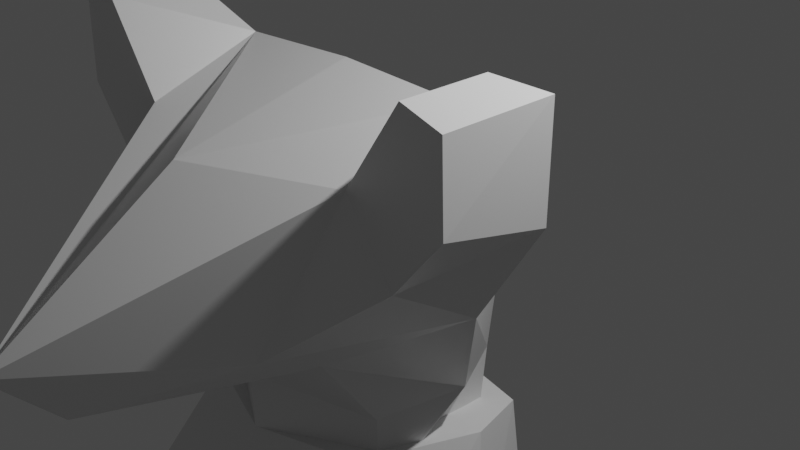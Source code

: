 # Source: Sable.17.05.21.blend  (saved by Blender 2.92.15; exported with 4.5.12 LTS)
import bpy
from mathutils import Matrix  # noqa: F401  (used for matrix-valued properties, if any)

bpy.ops.wm.read_factory_settings(use_empty=True)
scene = bpy.context.scene
scene.name = 'Scene'

# ---- collections
col_collection = bpy.data.collections.new('Collection'); scene.collection.children.link(col_collection)

# ---- materials (node trees are filled in below, after node groups)
mat_material = bpy.data.materials.new('Material')
mat_material.alpha_threshold = 0.0
mat_material.use_transparent_shadow = False
mat_material.line_color = (0.0, 0.0, 0.0, 1.0)

# ---- material node trees
mat_material.use_nodes = True; mat_material.node_tree.nodes.clear()
_N = mat_material.node_tree.nodes; _L = mat_material.node_tree.links
n0 = _N.new('ShaderNodeOutputMaterial'); n0.name = 'Material Output'; n0.location = (300, 300)
n1 = _N.new('ShaderNodeBsdfPrincipled'); n1.name = 'Principled BSDF'; n1.location = (10, 300)
n1.distribution = 'GGX'
n1.subsurface_method = 'BURLEY'
n1.inputs[2].default_value = 0.4
n1.inputs[3].default_value = 1.45
n1.inputs[27].default_value = (0.0, 0.0, 0.0, 1.0)
n1.inputs[28].default_value = 1.0
_L.new(n1.outputs[0], n0.inputs[0])
n0.is_active_output = True

# ---- world
world_world = bpy.data.worlds.new('World'); scene.world = world_world
world_world.use_nodes = True; world_world.node_tree.nodes.clear()
_N = world_world.node_tree.nodes; _L = world_world.node_tree.links
n0 = _N.new('ShaderNodeOutputWorld'); n0.name = 'World Output'; n0.location = (300, 300)
n1 = _N.new('ShaderNodeBackground'); n1.name = 'Background'; n1.location = (10, 300)
n1.inputs[0].default_value = (0.05088, 0.05088, 0.05088, 1.0)
_L.new(n1.outputs[0], n0.inputs[0])
n0.is_active_output = True
world_world.color = (0.05088, 0.05088, 0.05088)
world_world.use_sun_shadow = False
world_world.sun_shadow_jitter_overblur = 0.0

# ---- cameras
cam_camera = bpy.data.cameras.new('Camera')
cam_camera.clip_end = 100.0
cam_camera.ortho_scale = 7.314

# ---- lights
light_light = bpy.data.lights.new('Light', 'POINT')
light_light.transmission_factor = 0.0
light_light.energy = 1000.0
light_light.shadow_soft_size = 0.1
light_light.shadow_maximum_resolution = 0.006
light_light.use_absolute_resolution = True

# ---- meshes
me_cube = bpy.data.meshes.new('Cube')
me_cube.from_pydata([(0.0, -0.6563, 1.573), (0.0, -1.943, -1.242), (0.0, -4.426, -0.1632), (0.0, -3.769, -0.866), (-1.969, -0.9326, 1.976), (-1.949, -0.9395, -0.2015), (-1.969, -1.856, 1.976), (-1.907, -1.865, 0.3693), (-1.364, -1.856, 1.079), (-1.364, -0.6563, 1.514), (-2.405, -1.856, 1.847), (-2.405, -0.6563, 1.847), (-2.409, -0.6622, 0.724), (-2.433, -1.856, 1.016), (-1.001, -1.871, -0.7246), (-1.001, -2.552, -0.3957), (-1.355, -0.4077, -1.445), (0.0, -1.917, -1.695), (0.0, 0.5269, -1.438), (-1.019, 0.2642, -1.438), (-1.073, -1.292, -1.548), (0.0, -2.536, 1.115), (0.0, 0.5631, -0.03764), (0.0, -1.917, -2.591), (0.0, 0.3371, -2.334), (-1.003, 0.185, -2.334), (-1.073, -1.292, -2.444), (-1.369, 0.1983, 1.123), (0.0, -0.03002, 1.116)], [], [(9, 4, 6, 8), (3, 2, 8, 7, 15), (10, 6, 4, 11), (14, 1, 3, 15), (5, 12, 11, 4, 9), (0, 9, 8, 2, 21), (13, 10, 11, 12), (7, 13, 12, 5), (5, 14, 15, 7), (14, 5, 16, 20), (19, 18, 24, 25), (9, 0, 28, 27), (1, 14, 20, 17), (7, 8, 6, 10, 13), (25, 24, 23, 26), (17, 20, 26, 23), (27, 28, 22, 18, 19, 16, 5, 9), (20, 16, 19, 25, 26)])
_uv = me_cube.uv_layers.new(name='UVMap')
_uv.uv.foreach_set('vector', [0.75, 0.5, 0.875, 0.5, 0.875, 0.75, 0.75, 0.75, 0.375, 0.75, 0.625, 0.75, 0.625, 0.875, 0.375, 1.0, 0.375, 0.875, 0.5, 0.0, 0.625, 0.0, 0.625, 0.25, 0.5, 0.25, 0.25, 0.5, 0.375, 0.5, 0.375, 0.75, 0.25, 0.75, 0.375, 0.25, 0.4375, 0.25, 0.5, 0.25, 0.625, 0.25, 0.625, 0.375, 0.625, 0.5, 0.75, 0.5, 0.75, 0.75, 0.625, 0.75, 0.625, 0.625, 0.4375, 0.0, 0.5, 0.0, 0.5, 0.25, 0.4375, 0.25, 0.375, 0.0, 0.4375, 0.0, 0.4375, 0.25, 0.375, 0.25, 0.125, 0.5, 0.25, 0.5, 0.25, 0.75, 0.125, 0.75, 0.25, 0.5, 0.125, 0.5, 0.125, 0.5, 0.25, 0.5, 0.75, 0.5, 0.625, 0.5, 0.625, 0.5, 0.75, 0.5, 0.75, 0.5, 0.625, 0.5, 0.625, 0.5, 0.75, 0.5, 0.375, 0.5, 0.25, 0.5, 0.25, 0.5, 0.375, 0.5, 0.375, 1.0, 0.625, 0.875, 0.625, 1.0, 0.5, 1.0, 0.4375, 1.0, 0.625, 0.375, 0.625, 0.5, 0.375, 0.5, 0.375, 0.375, 0.375, 0.5, 0.25, 0.5, 0.25, 0.5, 0.375, 0.5, 0.75, 0.5, 0.625, 0.5, 0.625, 0.5, 0.625, 0.5, 0.625, 0.375, 0.375, 0.25, 0.375, 0.25, 0.625, 0.375, 0.25, 0.5, 0.375, 0.25, 0.625, 0.375, 0.625, 0.375, 0.25, 0.5])
me_cube.materials.append(mat_material)
me_cube.use_remesh_preserve_volume = False
me_cube.use_remesh_preserve_attributes = False
me_cube.use_mirror_vertex_groups = False
me_cube.update()
me_cube_001 = bpy.data.meshes.new('Cube.001')
me_cube_001.from_pydata([(-1.459, -2.354, -1.0), (-0.9219, -1.545, 0.7023), (-1.33, 0.4064, -1.375), (-1.052, 0.4389, 0.5116), (0.0, -2.816, -1.0), (0.0, -1.913, 0.7023), (0.0, 0.8191, -1.0), (0.0, 0.6869, 0.5116), (-1.222, 0.3057, -3.287), (-1.206, -2.298, -3.262), (0.0, 0.549, -3.262), (0.0, -2.816, -3.262), (0.0, -2.816, -3.262), (-0.9284, 0.3325, -5.435), (-0.9884, -2.062, -5.385), (0.0, 0.678, -5.442), (0.0, -2.291, -5.518), (-1.239, -0.2941, 0.607), (-1.681, -0.8398, -1.0), (-1.444, -1.25, -3.485), (-1.26, -0.8045, -5.474)], [], [(0, 1, 17, 18), (2, 3, 7, 6), (4, 5, 1, 0), (4, 0, 9, 11), (7, 3, 17, 1, 5), (2, 6, 10, 8), (0, 18, 19, 9), (13, 20, 19, 8), (13, 15, 16, 14, 20), (18, 17, 3, 2), (9, 14, 16, 12, 11), (19, 18, 2, 8), (19, 20, 14, 9), (8, 10, 15, 13)])
_uv = me_cube_001.uv_layers.new(name='UVMap')
_uv.uv.foreach_set('vector', [0.375, 0.0, 0.625, 0.0, 0.625, 0.125, 0.375, 0.125, 0.375, 0.25, 0.625, 0.25, 0.625, 0.5, 0.375, 0.5, 0.375, 0.75, 0.625, 0.75, 0.625, 1.0, 0.375, 1.0, 0.375, 0.75, 0.375, 1.0, 0.375, 1.0, 0.375, 0.75, 0.625, 0.5, 0.875, 0.5, 0.875, 0.625, 0.875, 0.75, 0.625, 0.75, 0.375, 0.25, 0.375, 0.5, 0.375, 0.5, 0.375, 0.25, 0.375, 0.0, 0.375, 0.125, 0.375, 0.125, 0.375, 0.0, 0.375, 0.25, 0.375, 0.625, 0.375, 0.125, 0.375, 0.25, 0.125, 0.5, 0.375, 0.5, 0.375, 0.75, 0.125, 0.75, 0.125, 0.625, 0.375, 0.125, 0.625, 0.125, 0.625, 0.25, 0.375, 0.25, 0.375, 0.0, 0.375, 1.0, 0.375, 0.75, 0.375, 0.75, 0.375, 0.75, 0.375, 0.125, 0.375, 0.125, 0.375, 0.25, 0.375, 0.25, 0.375, 0.125, 0.375, 0.625, 0.375, 1.0, 0.375, 0.0, 0.375, 0.25, 0.375, 0.5, 0.375, 0.5, 0.375, 0.25])
me_cube_001.use_remesh_fix_poles = True
me_cube_001.use_remesh_preserve_attributes = False
me_cube_001.use_mirror_vertex_groups = False
me_cube_001.update()
me_cube_002 = bpy.data.meshes.new('Cube.002')
me_cube_002.from_pydata([(-0.9919, -1.255, -0.8971), (-0.7167, -0.6872, 0.9841), (-0.9919, 1.08, -0.8971), (-0.7167, 1.297, 0.9841), (0.9919, -1.255, -0.8971), (0.477, -0.5694, 1.168), (0.9919, 1.08, -0.8971), (0.5999, 1.297, 1.168), (-0.791, 0.984, -3.042), (-0.791, -0.6628, -3.042), (0.791, 0.984, -3.042), (0.791, -0.6628, -3.042), (-0.5128, 0.9651, -4.901), (-0.5128, 0.06064, -4.877), (0.5128, 0.9651, -4.901), (0.5128, 0.06064, -4.877), (-0.6931, 1.054, -6.516), (-0.9961, -0.04596, -6.577), (0.5491, 1.077, -6.515), (0.9961, -0.04577, -6.577), (-1.0, -1.813, -6.0), (1.0, -1.813, -6.0), (-1.0, -1.65, -6.552), (1.0, -1.65, -6.552), (-0.7725, -1.379, -5.599), (0.7725, -1.379, -5.599)], [], [(0, 1, 3, 2), (2, 3, 7, 6), (6, 7, 5, 4), (4, 5, 1, 0), (4, 0, 9, 11), (7, 3, 1, 5), (10, 11, 15, 14), (2, 6, 10, 8), (0, 2, 8, 9), (6, 4, 11, 10), (25, 24, 20, 21), (9, 8, 12, 13), (11, 9, 13, 15), (8, 10, 14, 12), (16, 18, 19, 17), (12, 14, 18, 16), (14, 15, 19, 18), (13, 12, 16, 17), (21, 20, 22, 23), (13, 17, 22, 20, 24), (19, 15, 25, 21, 23), (17, 19, 23, 22), (15, 13, 24, 25)])
_uv = me_cube_002.uv_layers.new(name='UVMap')
_uv.uv.foreach_set('vector', [0.375, 0.0, 0.625, 0.0, 0.625, 0.25, 0.375, 0.25, 0.375, 0.25, 0.625, 0.25, 0.625, 0.5, 0.375, 0.5, 0.375, 0.5, 0.625, 0.5, 0.625, 0.75, 0.375, 0.75, 0.375, 0.75, 0.625, 0.75, 0.625, 1.0, 0.375, 1.0, 0.375, 0.75, 0.375, 1.0, 0.375, 1.0, 0.375, 0.75, 0.625, 0.5, 0.875, 0.5, 0.875, 0.75, 0.625, 0.75, 0.375, 0.5, 0.375, 0.75, 0.375, 0.75, 0.375, 0.5, 0.375, 0.25, 0.375, 0.5, 0.375, 0.5, 0.375, 0.25, 0.375, 0.0, 0.375, 0.25, 0.375, 0.25, 0.375, 0.0, 0.375, 0.5, 0.375, 0.75, 0.375, 0.75, 0.375, 0.5, 0.375, 0.75, 0.375, 1.0, 0.375, 1.0, 0.375, 0.75, 0.375, 0.0, 0.375, 0.25, 0.375, 0.25, 0.375, 0.0, 0.375, 0.75, 0.375, 1.0, 0.375, 1.0, 0.375, 0.75, 0.375, 0.25, 0.375, 0.5, 0.375, 0.5, 0.375, 0.25, 0.125, 0.5, 0.375, 0.5, 0.375, 0.75, 0.125, 0.75, 0.375, 0.25, 0.375, 0.5, 0.375, 0.5, 0.375, 0.25, 0.375, 0.5, 0.375, 0.75, 0.375, 0.75, 0.375, 0.5, 0.375, 0.0, 0.375, 0.25, 0.375, 0.25, 0.375, 0.0, 0.375, 0.75, 0.375, 1.0, 0.375, 1.0, 0.375, 0.75, 0.375, 0.0, 0.375, 0.0, 0.375, 0.0, 0.375, 0.0, 0.375, 0.0, 0.375, 0.75, 0.375, 0.75, 0.375, 0.75, 0.375, 0.75, 0.375, 0.75, 0.125, 0.75, 0.375, 0.75, 0.375, 0.75, 0.125, 0.75, 0.375, 0.75, 0.375, 1.0, 0.375, 1.0, 0.375, 0.75])
me_cube_002.use_remesh_fix_poles = True
me_cube_002.use_remesh_preserve_attributes = False
me_cube_002.use_mirror_vertex_groups = False
me_cube_002.update()
me_cube_004 = bpy.data.meshes.new('Cube.004')
me_cube_004.from_pydata([(-0.8861, -1.057, -0.909), (-1.036, -0.1714, 0.4854), (-0.8385, 0.2318, -2.178), (-1.0, 0.6548, 1.944), (0.893, -1.057, -0.909), (1.046, -0.1714, 0.4854), (0.8447, 0.2318, -2.178), (1.0, 0.6548, 1.944), (-0.6873, 0.9302, -0.4712), (0.6981, 0.9302, -0.4712), (-0.7558, -0.3763, -3.91), (-0.7392, -2.423, -4.059), (0.7561, -0.3768, -3.909), (0.7425, -2.423, -4.059), (-0.3854, -1.056, -7.064), (-0.6839, -2.512, -5.125), (0.3854, -1.056, -7.064), (0.6855, -2.512, -5.125), (0.7628, -0.3132, -5.052), (-0.7597, -0.3132, -5.052), (-1.0, 0.2205, 1.918), (1.0, 0.2205, 1.918), (-0.7589, -1.892, -2.538), (0.7418, -1.874, -2.541), (0.8073, -0.01522, -3.085), (-0.8243, 0.003013, -3.093), (-1.092, -0.3105, -1.384), (1.111, -0.3105, -1.384), (-1.063, -1.668, -4.177), (1.083, -1.668, -4.177), (0.989, 0.4427, 0.09238), (-1.073, -0.9315, -2.842), (-0.9696, 0.4427, 0.09238), (-0.9161, -1.438, -5.524), (0.9353, -1.436, -5.524), (1.097, -0.9743, -2.75), (0.000145, -0.118, -3.733), (-0.008482, 0.2524, -2.913), (0.001519, -0.05472, -4.876), (0.0054, 1.189, -0.2949), (0.0, -0.7896, -7.793), (0.0, 0.9133, 2.121), (0.003098, 0.4903, -2.002)], [], [(0, 1, 32, 26), (8, 3, 41, 39), (6, 9, 30, 27), (4, 5, 1, 0), (23, 22, 11, 13), (21, 20, 1, 5), (2, 8, 39, 42), (19, 38, 40, 14), (25, 37, 36, 10), (31, 25, 10, 28), (14, 40, 16, 17, 15), (12, 29, 34, 18), (11, 28, 33, 15), (13, 11, 15, 17), (10, 36, 38, 19), (7, 41, 3, 20, 21), (27, 30, 5, 4), (26, 2, 25, 31), (2, 42, 37, 25), (4, 0, 22, 23), (0, 26, 31, 22), (27, 4, 23, 35), (26, 32, 8, 2), (22, 31, 28, 11), (8, 32, 1, 20, 3), (27, 35, 24, 6), (5, 30, 9, 7, 21), (15, 33, 14), (18, 34, 16), (33, 28, 10, 19), (14, 33, 19), (16, 34, 17), (34, 29, 13, 17), (35, 23, 13, 29), (24, 35, 29, 12), (42, 39, 9, 6), (40, 38, 18, 16), (38, 36, 12, 18), (37, 42, 6, 24), (36, 37, 24, 12), (39, 41, 7, 9)])
_uv = me_cube_004.uv_layers.new(name='UVMap')
_uv.uv.foreach_set('vector', [0.375, 0.0, 0.625, 0.0, 0.5625, 0.125, 0.375, 0.125, 0.5, 0.25, 0.625, 0.25, 0.625, 0.375, 0.5, 0.375, 0.375, 0.5, 0.5, 0.5, 0.5625, 0.625, 0.375, 0.625, 0.375, 0.75, 0.625, 0.75, 0.625, 1.0, 0.375, 1.0, 0.375, 0.75, 0.375, 1.0, 0.375, 1.0, 0.375, 0.75, 0.625, 0.625, 0.875, 0.625, 0.875, 0.75, 0.625, 0.75, 0.375, 0.25, 0.5, 0.25, 0.5, 0.375, 0.375, 0.375, 0.375, 0.25, 0.375, 0.375, 0.375, 0.375, 0.375, 0.25, 0.375, 0.25, 0.375, 0.375, 0.375, 0.375, 0.375, 0.25, 0.375, 0.125, 0.375, 0.25, 0.375, 0.25, 0.375, 0.125, 0.125, 0.5, 0.25, 0.5, 0.375, 0.5, 0.375, 0.75, 0.125, 0.75, 0.375, 0.5, 0.375, 0.625, 0.375, 0.619, 0.375, 0.5, 0.375, 0.0, 0.375, 0.125, 0.375, 0.1308, 0.375, 0.0, 0.375, 0.75, 0.375, 1.0, 0.375, 1.0, 0.375, 0.75, 0.375, 0.25, 0.375, 0.375, 0.375, 0.375, 0.375, 0.25, 0.625, 0.5, 0.75, 0.5, 0.875, 0.5, 0.875, 0.625, 0.625, 0.625, 0.375, 0.625, 0.5625, 0.625, 0.625, 0.75, 0.375, 0.75, 0.375, 0.125, 0.375, 0.25, 0.375, 0.25, 0.375, 0.125, 0.375, 0.25, 0.375, 0.375, 0.375, 0.375, 0.375, 0.25, 0.375, 0.75, 0.375, 1.0, 0.375, 1.0, 0.375, 0.75, 0.375, 0.0, 0.375, 0.125, 0.375, 0.125, 0.375, 0.0, 0.375, 0.625, 0.375, 0.75, 0.375, 0.75, 0.375, 0.625, 0.375, 0.125, 0.5625, 0.125, 0.5, 0.25, 0.375, 0.25, 0.375, 0.0, 0.375, 0.125, 0.375, 0.125, 0.375, 0.0, 0.5, 0.25, 0.5625, 0.125, 0.625, 0.0, 0.625, 0.125, 0.625, 0.25, 0.375, 0.625, 0.375, 0.625, 0.375, 0.5, 0.375, 0.5, 0.625, 0.75, 0.5625, 0.625, 0.5, 0.5, 0.625, 0.5, 0.625, 0.625, 0.375, 0.0, 0.375, 0.1308, 0.375, 0.25, 0.375, 0.5, 0.375, 0.619, 0.375, 0.5, 0.375, 0.1308, 0.375, 0.125, 0.375, 0.25, 0.375, 0.25, 0.375, 0.25, 0.375, 0.1308, 0.375, 0.25, 0.375, 0.5, 0.375, 0.619, 0.375, 0.75, 0.375, 0.619, 0.375, 0.625, 0.375, 0.75, 0.375, 0.75, 0.375, 0.625, 0.375, 0.75, 0.375, 0.75, 0.375, 0.625, 0.375, 0.5, 0.375, 0.625, 0.375, 0.625, 0.375, 0.5, 0.375, 0.375, 0.5, 0.375, 0.5, 0.5, 0.375, 0.5, 0.375, 0.375, 0.375, 0.375, 0.375, 0.5, 0.375, 0.5, 0.375, 0.375, 0.375, 0.375, 0.375, 0.5, 0.375, 0.5, 0.375, 0.375, 0.375, 0.375, 0.375, 0.5, 0.375, 0.5, 0.375, 0.375, 0.375, 0.375, 0.375, 0.5, 0.375, 0.5, 0.5, 0.375, 0.625, 0.375, 0.625, 0.5, 0.5, 0.5])
me_cube_004.use_remesh_fix_poles = True
me_cube_004.use_remesh_preserve_attributes = False
me_cube_004.use_mirror_vertex_groups = False
me_cube_004.update()

# ---- objects
ob_head = bpy.data.objects.new('Head', me_cube)
ob_light = bpy.data.objects.new('Light', light_light)
ob_camera = bpy.data.objects.new('Camera', cam_camera)
ob_ref_sheet = bpy.data.objects.new('Ref Sheet', None)
ob_sable_face = bpy.data.objects.new('sable face', None)
ob_torso = bpy.data.objects.new('Torso', me_cube_001)
ob_leg = bpy.data.objects.new('Leg.', me_cube_002)
ob_tail = bpy.data.objects.new('Tail', me_cube_004)

# ---- transforms, parenting, visibility, modifiers, constraints
ob_head.location = (0.0, 0.0, 0.2756)
ob_head.lock_rotations_4d = False
ob_head.empty_display_type = 'ARROWS'
ob_head.lineart.crease_threshold = 0.0
_m = ob_head.modifiers.new('Mirror', 'MIRROR')
_m.use_clip = True
ob_light.location = (4.076, 1.005, 5.904)
ob_light.rotation_euler = (0.6503, 0.05522, 1.866)
ob_light.lock_rotations_4d = False
ob_light.empty_display_type = 'ARROWS'
ob_light.color = (0.0, 0.0, 0.0, 0.0)
ob_light.lineart.crease_threshold = 0.0
ob_camera.location = (7.359, -6.926, 4.958)
ob_camera.rotation_euler = (1.109, 0.0, 0.8149)
ob_camera.lock_rotations_4d = False
ob_camera.empty_display_type = 'ARROWS'
ob_camera.color = (0.0, 0.0, 0.0, 0.0)
ob_camera.display_type = 'WIRE'
ob_camera.lineart.crease_threshold = 0.0
ob_ref_sheet.location = (0.1311, -0.2519, -5.686)
ob_ref_sheet.rotation_euler = (1.571, -0.0, 1.571)
ob_ref_sheet.scale = (6.54, 6.54, 6.54)
ob_ref_sheet.empty_display_type = 'IMAGE'
ob_ref_sheet.empty_display_size = 5.0
ob_ref_sheet.lineart.crease_threshold = 0.0
ob_sable_face.location = (0.0, 0.0, 0.0)
ob_sable_face.rotation_euler = (1.571, -0.0, -0.0)
ob_sable_face.empty_display_type = 'IMAGE'
ob_sable_face.empty_display_size = 5.0
ob_sable_face.lineart.crease_threshold = 0.0
ob_torso.location = (0.0, 0.0, -2.301)
ob_torso.scale = (1.193, 1.0, 1.0)
ob_torso.lineart.crease_threshold = 0.0
_m = ob_torso.modifiers.new('Mirror', 'MIRROR')
_m.use_clip = True
ob_leg.location = (0.8569, -1.248, -8.24)
ob_leg.scale = (0.7345, 1.0, 1.0)
ob_leg.lineart.crease_threshold = 0.0
ob_tail.location = (0.0, 0.748, -7.766)
ob_tail.rotation_euler = (0.6727, -0.0, 0.0)
ob_tail.lineart.crease_threshold = 0.0

# ---- collection membership
col_collection.objects.link(ob_head)
col_collection.objects.link(ob_light)
col_collection.objects.link(ob_camera)
col_collection.objects.link(ob_ref_sheet)
col_collection.objects.link(ob_sable_face)
col_collection.objects.link(ob_torso)
col_collection.objects.link(ob_leg)
col_collection.objects.link(ob_tail)

# ---- scene / render settings (as saved in the file)
scene.camera = ob_camera
scene.frame_start = 1; scene.frame_end = 250; scene.frame_set(1)
scene.render.engine = 'BLENDER_EEVEE_NEXT'
scene.cycles.use_denoising = False
scene.cycles.samples = 128
scene.cycles.sampling_pattern = 'TABULATED_SOBOL'
scene.cycles.use_adaptive_sampling = False
scene.cycles.use_light_tree = False
scene.view_settings.view_transform = 'Filmic'
bpy.context.view_layer.update()
